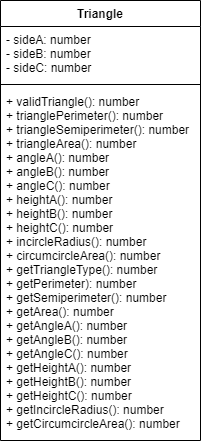

The diagram above was exported from draw.io. Its source (the exported page's mxGraphModel, read from the mxfile embedded in the PNG):
<mxGraphModel dx="1082" dy="749" grid="1" gridSize="10" guides="1" tooltips="1" connect="1" arrows="1" fold="1" page="1" pageScale="1" pageWidth="850" pageHeight="1100" math="0" shadow="0">
  <root>
    <mxCell id="0" />
    <mxCell id="1" parent="0" />
    <mxCell id="2" value="Triangle" style="swimlane;fontStyle=1;align=center;verticalAlign=top;childLayout=stackLayout;horizontal=1;startSize=26;horizontalStack=0;resizeParent=1;resizeParentMax=0;resizeLast=0;collapsible=1;marginBottom=0;" parent="1" vertex="1">
      <mxGeometry x="260" y="190" width="200" height="440" as="geometry" />
    </mxCell>
    <mxCell id="3" value="- sideA: number&#10;- sideB: number&#10;- sideC: number" style="text;strokeColor=none;fillColor=none;align=left;verticalAlign=top;spacingLeft=4;spacingRight=4;overflow=hidden;rotatable=0;points=[[0,0.5],[1,0.5]];portConstraint=eastwest;" parent="2" vertex="1">
      <mxGeometry y="26" width="200" height="54" as="geometry" />
    </mxCell>
    <mxCell id="4" value="" style="line;strokeWidth=1;fillColor=none;align=left;verticalAlign=middle;spacingTop=-1;spacingLeft=3;spacingRight=3;rotatable=0;labelPosition=right;points=[];portConstraint=eastwest;" parent="2" vertex="1">
      <mxGeometry y="80" width="200" height="8" as="geometry" />
    </mxCell>
    <mxCell id="5" value="+ validTriangle(): number&#10;+ trianglePerimeter(): number&#10;+ triangleSemiperimeter(): number&#10;+ triangleArea(): number&#10;+ angleA(): number&#10;+ angleB(): number&#10;+ angleC(): number&#10;+ heightA(): number&#10;+ heightB(): number&#10;+ heightC(): number&#10;+ incircleRadius(): number&#10;+ circumcircleArea(): number&#10;+ getTriangleType(): number&#10;+ getPerimeter): number&#10;+ getSemiperimeter(): number&#10;+ getArea(): number&#10;+ getAngleA(): number&#10;+ getAngleB(): number&#10;+ getAngleC(): number&#10;+ getHeightA(): number&#10;+ getHeightB(): number&#10;+ getHeightC(): number&#10;+ getIncircleRadius(): number&#10;+ getCircumcircleArea(): number" style="text;strokeColor=none;fillColor=none;align=left;verticalAlign=top;spacingLeft=4;spacingRight=4;overflow=hidden;rotatable=0;points=[[0,0.5],[1,0.5]];portConstraint=eastwest;" parent="2" vertex="1">
      <mxGeometry y="88" width="200" height="352" as="geometry" />
    </mxCell>
  </root>
</mxGraphModel>